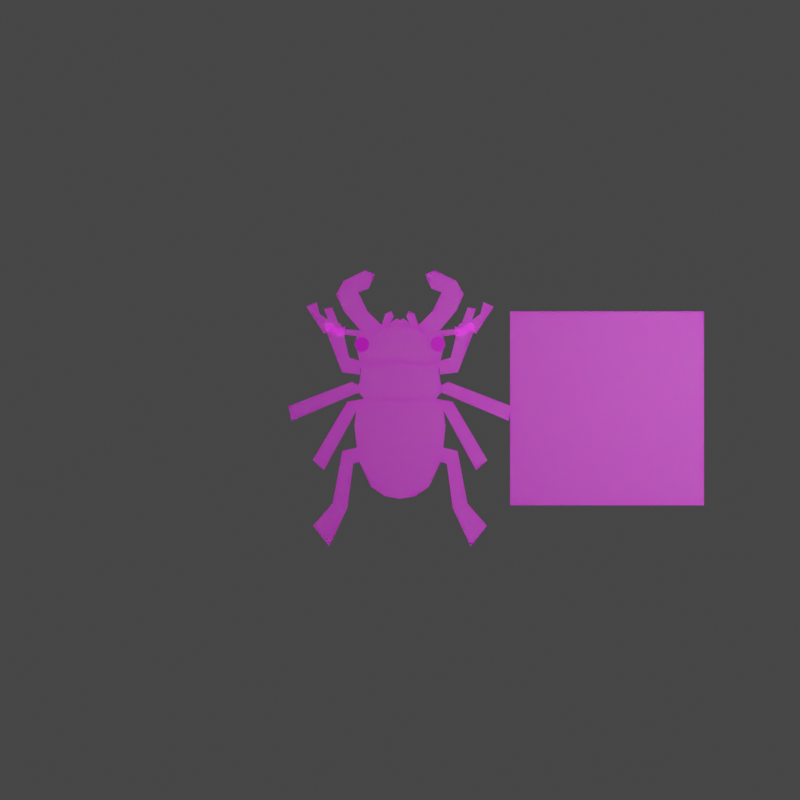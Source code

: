 # Source: species_generator2.3.blend  (saved by Blender 3.0.42; exported with 4.5.12 LTS)
import bpy
from mathutils import Matrix  # noqa: F401  (used for matrix-valued properties, if any)

bpy.ops.wm.read_factory_settings(use_empty=True)
scene = bpy.context.scene
scene.name = 'Scene'

# ---- collections
col_scenecollection = bpy.data.collections.new('SceneCollection'); scene.collection.children.link(col_scenecollection)
col_bodyparts = bpy.data.collections.new('bodyparts'); scene.collection.children.link(col_bodyparts)

# ---- images (referenced by path relative to the original .blend; pixels are not part of the script)
import os
ASSET_DIR = os.environ.get("B2B_ASSET_DIR", "")  # directory of the original .blend (textures are referenced by path, not embedded)
HERE = os.path.dirname(os.path.abspath(__file__))  # packed textures are extracted next to this script under _unpacked/

def load_image(name, relpath, width, height, colorspace="sRGB"):
    """Load a texture the original file referenced (path relative to the .blend, or extracted next to this script)."""
    p = next((c for c in (os.path.join(HERE, relpath), os.path.join(ASSET_DIR, relpath)) if relpath and os.path.exists(c)), "")
    if p:
        img = bpy.data.images.load(p, check_existing=True)
        img.name = name
    else:  # same state as the original file: an image datablock whose file is absent (Cycles renders it pink)
        img = bpy.data.images.new(name, width, height)
        img.source = "FILE"
        img.filepath = "//" + (relpath or name)
    img.colorspace_settings.name = colorspace
    return img
img_pngegg_2__png = load_image('pngegg(2).png', 'pngegg(2).png', 1024, 1024, 'sRGB')
img_pngegg_2__png_003 = load_image('pngegg(2).png.003', 'pngegg(2).png', 1024, 1024, 'sRGB')
img_eyes_png = load_image('eyes.png', 'eyes.png', 1024, 1024, 'sRGB')
img_eyes_png_001 = load_image('eyes.png.001', 'eyes.png', 1024, 1024, 'sRGB')

# ---- materials (node trees are filled in below, after node groups)
mat_bug2 = bpy.data.materials.new('bug2')
mat_bug2.surface_render_method = 'BLENDED'
mat_bug2.blend_method = 'BLEND'
mat_bug2.alpha_threshold = 1.0
mat_bug2.use_transparency_overlap = False
mat_bug2.show_transparent_back = False
mat_bug2_003 = bpy.data.materials.new('bug2.003')
mat_bug2_003.surface_render_method = 'BLENDED'
mat_bug2_003.blend_method = 'BLEND'
mat_bug2_003.alpha_threshold = 1.0
mat_bug2_003.use_transparency_overlap = False
mat_bug2_003.show_transparent_back = False
mat_eye = bpy.data.materials.new('eye')
mat_eye.use_transparent_shadow = False
mat_eye_001 = bpy.data.materials.new('eye.001')
mat_eye_001.use_transparent_shadow = False

# ---- material node trees
mat_bug2.use_nodes = True; mat_bug2.node_tree.nodes.clear()
_N = mat_bug2.node_tree.nodes; _L = mat_bug2.node_tree.links
n0 = _N.new('ShaderNodeObjectInfo'); n0.name = 'Object Info'; n0.location = (-319, 290)
n1 = _N.new('ShaderNodeOutputMaterial'); n1.name = 'Material Output'; n1.location = (414, 291)
n1.target = 'CYCLES'
n2 = _N.new('ShaderNodeTexImage'); n2.name = 'Image Texture'; n2.location = (-662, 130)
n2.image = img_pngegg_2__png
n3 = _N.new('ShaderNodeBsdfPrincipled'); n3.name = 'Principled BSDF'; n3.location = (10, 300)
n3.distribution = 'GGX'
n3.subsurface_method = 'RANDOM_WALK_SKIN'
n3.inputs[2].default_value = 0.0
n3.inputs[3].default_value = 0.0
n3.inputs[8].default_value = 1.0
n3.inputs[10].default_value = 0.1227
n3.inputs[11].default_value = 1.01
n3.inputs[13].default_value = 0.0
n3.inputs[20].default_value = 0.0
n3.inputs[27].default_value = (0.0, 0.0, 0.0, 1.0)
n4 = _N.new('ShaderNodeMix'); n4.name = 'Mix'; n4.location = (-160, 180)
n4.data_type = 'RGBA'
n4.inputs[0].default_value = 0.1227
n5 = _N.new('ShaderNodeOutputMaterial'); n5.name = 'Material Output.001'; n5.location = (0, 0)
n5.target = 'EEVEE'
n6 = _N.new('ShaderNodeMixShader'); n6.name = 'Mix Shader'; n6.location = (0, 0)
n6.label = 'Disable Shadow'
n6.hide = True
n7 = _N.new('ShaderNodeLightPath'); n7.name = 'Light Path'; n7.location = (0, 0)
n7.hide = True
n8 = _N.new('ShaderNodeBsdfTransparent'); n8.name = 'Transparent BSDF'; n8.location = (0, 0)
n8.hide = True
_L.new(n3.outputs[0], n1.inputs[0])
_L.new(n2.outputs[1], n3.inputs[4])
_L.new(n2.outputs[0], n4.inputs[6])
_L.new(n0.outputs[1], n4.inputs[7])
_L.new(n4.outputs[2], n3.inputs[0])
_L.new(n3.outputs[0], n6.inputs[1])
_L.new(n6.outputs[0], n5.inputs[0])
_L.new(n7.outputs[1], n6.inputs[0])
_L.new(n8.outputs[0], n6.inputs[2])
n1.is_active_output = True
mat_bug2_003.use_nodes = True; mat_bug2_003.node_tree.nodes.clear()
_N = mat_bug2_003.node_tree.nodes; _L = mat_bug2_003.node_tree.links
n0 = _N.new('ShaderNodeObjectInfo'); n0.name = 'Object Info'; n0.location = (-319, 290)
n1 = _N.new('ShaderNodeOutputMaterial'); n1.name = 'Material Output'; n1.location = (414, 291)
n1.target = 'CYCLES'
n2 = _N.new('ShaderNodeTexImage'); n2.name = 'Image Texture'; n2.location = (-662, 130)
n2.image = img_pngegg_2__png_003
n3 = _N.new('ShaderNodeBsdfPrincipled'); n3.name = 'Principled BSDF'; n3.location = (10, 300)
n3.distribution = 'GGX'
n3.subsurface_method = 'RANDOM_WALK_SKIN'
n3.inputs[2].default_value = 0.0
n3.inputs[3].default_value = 0.0
n3.inputs[8].default_value = 1.0
n3.inputs[10].default_value = 0.1227
n3.inputs[11].default_value = 1.01
n3.inputs[13].default_value = 0.0
n3.inputs[20].default_value = 0.0
n3.inputs[27].default_value = (0.0, 0.0, 0.0, 1.0)
n4 = _N.new('ShaderNodeMix'); n4.name = 'Mix'; n4.location = (-160, 180)
n4.data_type = 'RGBA'
n4.inputs[0].default_value = 0.1227
n5 = _N.new('ShaderNodeOutputMaterial'); n5.name = 'Material Output.001'; n5.location = (0, 0)
n5.target = 'EEVEE'
n6 = _N.new('ShaderNodeMixShader'); n6.name = 'Mix Shader'; n6.location = (0, 0)
n6.label = 'Disable Shadow'
n6.hide = True
n7 = _N.new('ShaderNodeLightPath'); n7.name = 'Light Path'; n7.location = (0, 0)
n7.hide = True
n8 = _N.new('ShaderNodeBsdfTransparent'); n8.name = 'Transparent BSDF'; n8.location = (0, 0)
n8.hide = True
_L.new(n3.outputs[0], n1.inputs[0])
_L.new(n2.outputs[1], n3.inputs[4])
_L.new(n2.outputs[0], n4.inputs[6])
_L.new(n0.outputs[1], n4.inputs[7])
_L.new(n4.outputs[2], n3.inputs[0])
_L.new(n3.outputs[0], n6.inputs[1])
_L.new(n6.outputs[0], n5.inputs[0])
_L.new(n7.outputs[1], n6.inputs[0])
_L.new(n8.outputs[0], n6.inputs[2])
n1.is_active_output = True
mat_eye.use_nodes = True; mat_eye.node_tree.nodes.clear()
_N = mat_eye.node_tree.nodes; _L = mat_eye.node_tree.links
n0 = _N.new('ShaderNodeBsdfPrincipled'); n0.name = 'Principled BSDF'; n0.location = (10, 300)
n0.distribution = 'GGX'
n0.subsurface_method = 'RANDOM_WALK_SKIN'
n0.inputs[3].default_value = 1.45
n0.inputs[27].default_value = (0.0, 0.0, 0.0, 1.0)
n0.inputs[28].default_value = 1.0
n1 = _N.new('ShaderNodeOutputMaterial'); n1.name = 'Material Output'; n1.location = (300, 300)
n2 = _N.new('ShaderNodeTexImage'); n2.name = 'Image Texture'; n2.location = (-280, 280)
n2.image = img_eyes_png
_L.new(n0.outputs[0], n1.inputs[0])
_L.new(n2.outputs[0], n0.inputs[0])
n1.is_active_output = True
mat_eye_001.use_nodes = True; mat_eye_001.node_tree.nodes.clear()
_N = mat_eye_001.node_tree.nodes; _L = mat_eye_001.node_tree.links
n0 = _N.new('ShaderNodeBsdfPrincipled'); n0.name = 'Principled BSDF'; n0.location = (10, 300)
n0.distribution = 'GGX'
n0.subsurface_method = 'RANDOM_WALK_SKIN'
n0.inputs[3].default_value = 1.45
n0.inputs[27].default_value = (0.0, 0.0, 0.0, 1.0)
n0.inputs[28].default_value = 1.0
n1 = _N.new('ShaderNodeOutputMaterial'); n1.name = 'Material Output'; n1.location = (300, 300)
n2 = _N.new('ShaderNodeTexImage'); n2.name = 'Image Texture'; n2.location = (-280, 280)
n2.image = img_eyes_png_001
_L.new(n0.outputs[0], n1.inputs[0])
_L.new(n2.outputs[0], n0.inputs[0])
n1.is_active_output = True

# ---- world
world_world = bpy.data.worlds.new('World'); scene.world = world_world
world_world.use_nodes = True; world_world.node_tree.nodes.clear()
_N = world_world.node_tree.nodes; _L = world_world.node_tree.links
n0 = _N.new('ShaderNodeOutputWorld'); n0.name = 'World Output'; n0.location = (300, 300)
n1 = _N.new('ShaderNodeBackground'); n1.name = 'Background'; n1.location = (10, 300)
n1.inputs[0].default_value = (0.05088, 0.05088, 0.05088, 1.0)
_L.new(n1.outputs[0], n0.inputs[0])
n0.is_active_output = True
world_world.color = (0.05088, 0.05088, 0.05088)
world_world.use_sun_shadow = False
world_world.sun_shadow_jitter_overblur = 0.0

# ---- cameras
cam_camera = bpy.data.cameras.new('Camera')
cam_camera.clip_end = 100.0
cam_camera.ortho_scale = 7.314

# ---- lights
light_light = bpy.data.lights.new('Light', 'POINT')
light_light.transmission_factor = 0.0
light_light.energy = 1000.0
light_light.shadow_soft_size = 0.1
light_light.shadow_maximum_resolution = 0.006
light_light.use_absolute_resolution = True

# ---- meshes
me_plane = bpy.data.meshes.new('Plane')
me_plane.from_pydata([(-1.0, -1.0, 0.0), (1.0, -1.0, 0.0), (-1.0, 1.0, 0.0), (1.0, 1.0, 0.0)], [], [(0, 1, 3, 2)])
_uv = me_plane.uv_layers.new(name='UVMap')
_uv.uv.foreach_set('vector', [0.0, 0.0, 1.0, 0.0, 1.0, 1.0, 0.0, 1.0])
me_plane.materials.append(mat_bug2)
me_plane.use_remesh_fix_poles = True
me_plane.use_remesh_preserve_attributes = False
me_plane.update()
me_malebeetle_004 = bpy.data.meshes.new('maleBeetle.004')
me_malebeetle_004.from_pydata([(0.3707, -0.002919, 0.0), (0.3115, 0.03588, 0.0), (0.2277, -0.03559, 0.0), (0.1501, -0.01313, 0.0), (-0.02593, 0.02834, 0.0), (0.02593, -0.02834, 0.0), (0.556, 0.2788, 0.0), (0.2857, 0.2703, 0.0), (0.3273, 0.1366, 0.0), (0.4483, 0.3245, 0.0), (0.4176, 0.2037, 0.0), (0.3717, 0.2564, 0.0), (0.2253, 0.1101, 0.0), (0.1981, 0.09815, 0.0), (0.1777, 0.0454, 0.0)], [], [(0, 8, 7, 12, 13, 14, 4, 5, 3, 2, 1), (6, 9, 10, 8, 0), (8, 11, 7)])
_uv = me_malebeetle_004.uv_layers.new(name='UVMap')
_uv.uv.foreach_set('vector', [0.3151, 0.2125, 0.3466, 0.1731, 0.3768, 0.1352, 0.3798, 0.1878, 0.3882, 0.1932, 0.3894, 0.2106, 0.4599, 0.2292, 0.4349, 0.2429, 0.3924, 0.2301, 0.3622, 0.2318, 0.3406, 0.2047, 0.2816, 0.1149, 0.3252, 0.1081, 0.3222, 0.1468, 0.3466, 0.1731, 0.3151, 0.2125, 0.3466, 0.1731, 0.3446, 0.1338, 0.3768, 0.1352])
me_malebeetle_004.materials.append(mat_bug2)
me_malebeetle_004.use_remesh_fix_poles = True
me_malebeetle_004.use_remesh_preserve_attributes = False
me_malebeetle_004.update()
me_malebeetle_008 = bpy.data.meshes.new('maleBeetle.008')
me_malebeetle_008.from_pydata([(0.3714, 0.01383, 0.0984), (0.4491, -0.1026, 0.0984), (0.4455, -0.4943, 0.0984), (0.4161, -0.6414, 0.0984), (0.0, -1.018, 0.0984), (0.2961, -0.8947, 0.0984), (0.1538, -0.9915, 0.0984), (0.4692, -0.2646, 0.0984), (0.0, 0.0, 0.0984), (-0.3714, 0.01383, 0.0984), (-0.4491, -0.1026, 0.0984), (-0.4455, -0.4943, 0.0984), (-0.4161, -0.6414, 0.0984), (-0.2961, -0.8947, 0.0984), (-0.1538, -0.9915, 0.0984), (-0.4692, -0.2646, 0.0984)], [], [(7, 1, 0, 8, 4, 6, 5, 3, 2), (15, 11, 12, 13, 14, 4, 8, 9, 10)])
_uv = me_malebeetle_008.uv_layers.new(name='UVMap')
_uv.uv.foreach_set('vector', [0.3191, 0.5229, 0.3449, 0.4751, 0.386, 0.4449, 0.5166, 0.4736, 0.3993, 0.7823, 0.3476, 0.7642, 0.3081, 0.7255, 0.2946, 0.6407, 0.301, 0.5942, 0.3191, 0.5229, 0.301, 0.5942, 0.2946, 0.6407, 0.3081, 0.7255, 0.3476, 0.7642, 0.3993, 0.7823, 0.5166, 0.4736, 0.386, 0.4449, 0.3449, 0.4751])
me_malebeetle_008.materials.append(mat_bug2)
me_malebeetle_008.use_remesh_fix_poles = True
me_malebeetle_008.use_remesh_preserve_attributes = False
me_malebeetle_008.update()
me_malebeetle_007 = bpy.data.meshes.new('maleBeetle.007')
me_malebeetle_007.from_pydata([(0.3034, -0.9519, 0.0), (0.0147, 0.07352, 0.0), (-0.0147, -0.07352, 0.0), (0.05587, -0.0941, 0.0), (0.1171, -0.5539, 0.0), (0.4728, -0.7403, 0.0), (0.2695, -0.5074, 0.0), (0.1679, 0.03892, 0.0)], [], [(2, 3, 4, 0, 5, 6, 7, 1)])
_uv = me_malebeetle_007.uv_layers.new(name='UVMap')
_uv.uv.foreach_set('vector', [0.2946, 0.6407, 0.2671, 0.6423, 0.1923, 0.7778, 0.08012, 0.8862, 0.0442, 0.8109, 0.1434, 0.7536, 0.2425, 0.5946, 0.301, 0.5942])
me_malebeetle_007.materials.append(mat_bug2)
me_malebeetle_007.use_remesh_fix_poles = True
me_malebeetle_007.use_remesh_preserve_attributes = False
me_malebeetle_007.update()
me_malebeetle_002 = bpy.data.meshes.new('maleBeetle.002')
me_malebeetle_002.from_pydata([(-0.04213, -0.03526, -7.451e-09), (-0.05468, 0.01285, -7.451e-09), (-0.02645, 0.05259, -7.451e-09), (0.03003, 0.05573, -7.451e-09), (0.05409, 0.009712, -7.451e-09), (0.0384, -0.04258, -7.451e-09), (0.0007471, -0.05304, -7.451e-09)], [], [(1, 0, 6, 5, 4, 3, 2)])
_uv = me_malebeetle_002.uv_layers.new(name='UVMap')
_uv.uv.foreach_set('vector', [0.4644, 0.2738, 0.4543, 0.2876, 0.437, 0.2901, 0.4248, 0.2845, 0.4253, 0.2676, 0.4391, 0.2552, 0.4589, 0.2599])
me_malebeetle_002.materials.append(mat_bug2)
me_malebeetle_002.use_remesh_fix_poles = True
me_malebeetle_002.use_remesh_preserve_attributes = False
me_malebeetle_002.update()
me_malebeetle_003 = bpy.data.meshes.new('maleBeetle.003')
me_malebeetle_003.from_pydata([(0.06159, 0.02444, 0.0), (0.02088, 0.1456, 0.0), (-0.008359, 0.158, 0.0), (-0.03976, 0.1714, 0.0), (-0.06529, 0.1152, 0.0), (-0.02104, 0.03522, 0.0), (0.03556, 0.0003818, 0.0), (-0.03556, -0.0003818, 0.0)], [], [(6, 0, 1, 2), (5, 7, 6, 2, 3, 4)])
_uv = me_malebeetle_003.uv_layers.new(name='UVMap')
_uv.uv.foreach_set('vector', [0.5444, 0.2344, 0.5379, 0.2253, 0.5663, 0.1913, 0.5782, 0.1894, 0.5685, 0.2275, 0.5696, 0.2393, 0.5444, 0.2344, 0.5782, 0.1894, 0.5909, 0.1874, 0.5935, 0.2062])
me_malebeetle_003.materials.append(mat_bug2)
me_malebeetle_003.use_remesh_fix_poles = True
me_malebeetle_003.use_remesh_preserve_attributes = False
me_malebeetle_003.update()
me_malebeetle_005 = bpy.data.meshes.new('maleBeetle.005')
me_malebeetle_005.from_pydata([(-0.00919, 0.06841, 0.0), (0.00919, -0.06841, 0.0), (0.193, -0.04595, 0.0), (0.3809, 0.4421, 0.0), (0.3216, 0.4809, 0.0), (0.2379, 0.4095, 0.0), (0.1603, 0.4319, 0.0), (0.1705, 0.3196, 0.0), (0.1195, 0.1072, 0.0)], [], [(1, 2, 3, 4, 5, 6, 7, 8, 0)])
_uv = me_malebeetle_005.uv_layers.new(name='UVMap')
_uv.uv.foreach_set('vector', [0.3886, 0.3919, 0.3257, 0.373, 0.3151, 0.2125, 0.3406, 0.2047, 0.3622, 0.2318, 0.3924, 0.2301, 0.3758, 0.2635, 0.3695, 0.3313, 0.4109, 0.3516])
me_malebeetle_005.materials.append(mat_bug2)
me_malebeetle_005.use_remesh_fix_poles = True
me_malebeetle_005.use_remesh_preserve_attributes = False
me_malebeetle_005.update()
me_malebeetle_009 = bpy.data.meshes.new('maleBeetle.009')
me_malebeetle_009.from_pydata([(0.3313, 0.2839, 0.0), (0.2235, 0.2863, 0.0), (0.1916, 0.3599, 0.0), (0.3489, 0.1206, 0.0), (0.3363, 0.1687, 0.0), (0.3645, 0.2085, 0.0), (0.421, 0.2116, 0.0), (0.4451, 0.1656, 0.0), (0.4294, 0.1133, 0.0), (0.3917, 0.1028, 0.0), (0.3926, 0.3037, 0.0), (0.4444, 0.247, 0.0), (0.4596, 0.1742, 0.0), (0.0, 0.4081, 0.0), (0.109, 0.3706, 0.0), (0.03583, 0.4234, 0.0), (0.275, -0.05697, 0.0), (0.4184, -0.01334, 0.0), (0.0, 0.0, 0.0), (0.2249, -0.0654, 0.0), (0.3575, -0.007071, 0.0), (0.1656, 0.3358, 0.0), (0.0945, 0.335, 0.0), (-0.3313, 0.2839, 0.0), (-0.2235, 0.2863, 0.0), (-0.1916, 0.3599, 0.0), (-0.3489, 0.1206, 0.0), (-0.3363, 0.1687, 0.0), (-0.3645, 0.2085, 0.0), (-0.421, 0.2116, 0.0), (-0.4451, 0.1656, 0.0), (-0.4294, 0.1133, 0.0), (-0.3917, 0.1028, 0.0), (-0.3926, 0.3037, 0.0), (-0.4444, 0.247, 0.0), (-0.4596, 0.1742, 0.0), (-0.109, 0.3706, 0.0), (-0.03583, 0.4234, 0.0), (-0.275, -0.05697, 0.0), (-0.4184, -0.01334, 0.0), (-0.2249, -0.0654, 0.0), (-0.3575, -0.007071, 0.0), (-0.1656, 0.3358, 0.0), (-0.0945, 0.335, 0.0)], [], [(18, 19, 16, 21, 22, 14, 15, 13), (16, 20, 17, 12, 7, 8, 9, 3, 4), (5, 6, 7, 12, 11, 10, 0, 1, 2, 21, 16, 4), (18, 13, 37, 36, 43, 42, 38, 40), (38, 27, 26, 32, 31, 30, 35, 39, 41), (28, 27, 38, 42, 25, 24, 23, 33, 34, 35, 30, 29)])
_uv = me_malebeetle_009.uv_layers.new(name='UVMap')
_uv.uv.foreach_set('vector', [0.5646, 0.3471, 0.477, 0.3522, 0.4602, 0.3463, 0.5444, 0.2344, 0.5696, 0.2393, 0.5685, 0.2275, 0.6007, 0.2163, 0.6117, 0.2233, 0.4602, 0.3463, 0.4366, 0.3257, 0.4141, 0.3236, 0.4211, 0.264, 0.4253, 0.2676, 0.4248, 0.2845, 0.437, 0.2901, 0.4543, 0.2876, 0.4644, 0.2738, 0.4589, 0.2599, 0.4391, 0.2552, 0.4253, 0.2676, 0.4211, 0.264, 0.4349, 0.2429, 0.4599, 0.2292, 0.4794, 0.2392, 0.5181, 0.2455, 0.5379, 0.2253, 0.5444, 0.2344, 0.4602, 0.3463, 0.4644, 0.2738, 0.5646, 0.3471, 0.6117, 0.2233, 0.6007, 0.2163, 0.5685, 0.2275, 0.5696, 0.2393, 0.5444, 0.2344, 0.4602, 0.3463, 0.477, 0.3522, 0.4602, 0.3463, 0.4644, 0.2738, 0.4543, 0.2876, 0.437, 0.2901, 0.4248, 0.2845, 0.4253, 0.2676, 0.4211, 0.264, 0.4141, 0.3236, 0.4366, 0.3257, 0.4589, 0.2599, 0.4644, 0.2738, 0.4602, 0.3463, 0.5444, 0.2344, 0.5379, 0.2253, 0.5181, 0.2455, 0.4794, 0.2392, 0.4599, 0.2292, 0.4349, 0.2429, 0.4211, 0.264, 0.4253, 0.2676, 0.4391, 0.2552])
me_malebeetle_009.materials.append(mat_bug2)
me_malebeetle_009.use_remesh_fix_poles = True
me_malebeetle_009.use_remesh_preserve_attributes = False
me_malebeetle_009.update()
me_malebeetle = bpy.data.meshes.new('maleBeetle')
me_malebeetle.from_pydata([], [], [])
_uv = me_malebeetle.uv_layers.new(name='UVMap')
_uv.uv.foreach_set('vector', [])
me_malebeetle.use_remesh_fix_poles = True
me_malebeetle.use_remesh_preserve_attributes = False
me_malebeetle.update()
me_malebeetle_001 = bpy.data.meshes.new('maleBeetle.001')
me_malebeetle_001.from_pydata([(0.1372, 0.644, 0.0), (0.1912, 0.02451, 0.0), (0.1078, -0.002451, 0.0), (0.0, 0.0, 0.0), (-0.03186, 0.07352, 0.0), (0.1176, 0.223, 0.0), (0.2108, 0.4166, 0.0), (0.1029, 0.4558, 0.0), (0.03921, 0.6029, 0.0), (0.3627, 0.5342, 0.0), (0.4387, 0.3946, 0.0), (0.3602, 0.223, 0.0), (0.1691, 0.01737, 0.0)], [], [(0, 8, 7, 6, 5, 4, 3, 2, 12, 1, 11, 10, 9)])
_uv = me_malebeetle_001.uv_layers.new(name='UVMap')
_uv.uv.foreach_set('vector', [0.5434, 0.04118, 0.5736, 0.0601, 0.5339, 0.1005, 0.491, 0.1053, 0.5019, 0.1702, 0.5379, 0.2253, 0.5181, 0.2455, 0.4794, 0.2392, 0.4599, 0.2292, 0.4528, 0.2255, 0.4155, 0.1542, 0.4074, 0.09699, 0.4505, 0.05962])
me_malebeetle_001.materials.append(mat_bug2)
me_malebeetle_001.use_remesh_fix_poles = True
me_malebeetle_001.use_remesh_preserve_attributes = False
me_malebeetle_001.update()
me_malebeetle_006 = bpy.data.meshes.new('maleBeetle.006')
me_malebeetle_006.from_pydata([(0.0, 0.0, 0.0), (0.1764, -0.03176, 0.0), (0.5364, -0.6387, 0.0), (0.4199, -0.7411, 0.0), (0.07763, -0.1165, 0.0)], [], [(1, 0, 4, 3, 2)])
_uv = me_malebeetle_006.uv_layers.new(name='UVMap')
_uv.uv.foreach_set('vector', [0.3195, 0.4429, 0.386, 0.4449, 0.3449, 0.4751, 0.1511, 0.6421, 0.1214, 0.6034])
me_malebeetle_006.materials.append(mat_bug2)
me_malebeetle_006.use_remesh_fix_poles = True
me_malebeetle_006.use_remesh_preserve_attributes = False
me_malebeetle_006.update()
me_malebeetle_010 = bpy.data.meshes.new('maleBeetle.010')
me_malebeetle_010.from_pydata([(-0.06159, 0.02444, 0.0), (-0.02088, 0.1456, 0.0), (0.008359, 0.158, 0.0), (0.03976, 0.1714, 0.0), (0.06529, 0.1152, 0.0), (0.02104, 0.03522, 0.0), (-0.03556, 0.0003818, 0.0), (0.03556, -0.0003818, 0.0)], [], [(6, 2, 1, 0), (5, 4, 3, 2, 6, 7)])
_uv = me_malebeetle_010.uv_layers.new(name='UVMap')
_uv.uv.foreach_set('vector', [0.5444, 0.2344, 0.5782, 0.1894, 0.5663, 0.1913, 0.5379, 0.2253, 0.5685, 0.2275, 0.5935, 0.2062, 0.5909, 0.1874, 0.5782, 0.1894, 0.5444, 0.2344, 0.5696, 0.2393])
me_malebeetle_010.materials.append(mat_bug2)
me_malebeetle_010.use_remesh_fix_poles = True
me_malebeetle_010.use_remesh_preserve_attributes = False
me_malebeetle_010.update()
me_malebeetle_011 = bpy.data.meshes.new('maleBeetle.011')
me_malebeetle_011.from_pydata([(0.04213, -0.03526, -7.451e-09), (0.05468, 0.01285, -7.451e-09), (0.02645, 0.05259, -7.451e-09), (-0.03003, 0.05573, -7.451e-09), (-0.05409, 0.009712, -7.451e-09), (-0.0384, -0.04258, -7.451e-09), (-0.000747, -0.05304, -7.451e-09)], [], [(1, 2, 3, 4, 5, 6, 0)])
_uv = me_malebeetle_011.uv_layers.new(name='UVMap')
_uv.uv.foreach_set('vector', [0.4644, 0.2738, 0.4589, 0.2599, 0.4391, 0.2552, 0.4253, 0.2676, 0.4248, 0.2845, 0.437, 0.2901, 0.4543, 0.2876])
me_malebeetle_011.materials.append(mat_bug2)
me_malebeetle_011.use_remesh_fix_poles = True
me_malebeetle_011.use_remesh_preserve_attributes = False
me_malebeetle_011.update()
me_malebeetle_012 = bpy.data.meshes.new('maleBeetle.012')
me_malebeetle_012.from_pydata([(0.00919, 0.06841, 0.0), (-0.00919, -0.06841, 0.0), (-0.193, -0.04595, 0.0), (-0.3809, 0.4421, 0.0), (-0.3216, 0.4809, 0.0), (-0.2379, 0.4095, 0.0), (-0.1603, 0.4319, 0.0), (-0.1705, 0.3196, 0.0), (-0.1195, 0.1072, 0.0)], [], [(1, 0, 8, 7, 6, 5, 4, 3, 2)])
_uv = me_malebeetle_012.uv_layers.new(name='UVMap')
_uv.uv.foreach_set('vector', [0.3886, 0.3919, 0.4109, 0.3516, 0.3695, 0.3313, 0.3758, 0.2635, 0.3924, 0.2301, 0.3622, 0.2318, 0.3406, 0.2047, 0.3151, 0.2125, 0.3257, 0.373])
me_malebeetle_012.materials.append(mat_bug2)
me_malebeetle_012.use_remesh_fix_poles = True
me_malebeetle_012.use_remesh_preserve_attributes = False
me_malebeetle_012.update()
me_malebeetle_013 = bpy.data.meshes.new('maleBeetle.013')
me_malebeetle_013.from_pydata([(-0.1372, 0.644, 0.0), (-0.1912, 0.02451, 0.0), (-0.1078, -0.002451, 0.0), (0.0, 0.0, 0.0), (0.03186, 0.07352, 0.0), (-0.1176, 0.223, 0.0), (-0.2108, 0.4166, 0.0), (-0.1029, 0.4558, 0.0), (-0.03921, 0.6029, 0.0), (-0.3627, 0.5342, 0.0), (-0.4387, 0.3946, 0.0), (-0.3602, 0.223, 0.0), (-0.1691, 0.01737, 0.0)], [], [(0, 9, 10, 11, 1, 12, 2, 3, 4, 5, 6, 7, 8)])
_uv = me_malebeetle_013.uv_layers.new(name='UVMap')
_uv.uv.foreach_set('vector', [0.5434, 0.04118, 0.4505, 0.05962, 0.4074, 0.09699, 0.4155, 0.1542, 0.4528, 0.2255, 0.4599, 0.2292, 0.4794, 0.2392, 0.5181, 0.2455, 0.5379, 0.2253, 0.5019, 0.1702, 0.491, 0.1053, 0.5339, 0.1005, 0.5736, 0.0601])
me_malebeetle_013.materials.append(mat_bug2)
me_malebeetle_013.use_remesh_fix_poles = True
me_malebeetle_013.use_remesh_preserve_attributes = False
me_malebeetle_013.update()
me_malebeetle_014 = bpy.data.meshes.new('maleBeetle.014')
me_malebeetle_014.from_pydata([(-0.3707, -0.002919, 0.0), (-0.3115, 0.03588, 0.0), (-0.2277, -0.03559, 0.0), (-0.1501, -0.01313, 0.0), (0.02593, 0.02834, 0.0), (-0.02593, -0.02834, 0.0), (-0.556, 0.2788, 0.0), (-0.2857, 0.2703, 0.0), (-0.3273, 0.1366, 0.0), (-0.4483, 0.3245, 0.0), (-0.4176, 0.2037, 0.0), (-0.3717, 0.2564, 0.0), (-0.2253, 0.1101, 0.0), (-0.1981, 0.09815, 0.0), (-0.1777, 0.0454, 0.0)], [], [(0, 1, 2, 3, 5, 4, 14, 13, 12, 7, 8), (6, 0, 8, 10, 9), (8, 7, 11)])
_uv = me_malebeetle_014.uv_layers.new(name='UVMap')
_uv.uv.foreach_set('vector', [0.3151, 0.2125, 0.3406, 0.2047, 0.3622, 0.2318, 0.3924, 0.2301, 0.4349, 0.2429, 0.4599, 0.2292, 0.3894, 0.2106, 0.3882, 0.1932, 0.3798, 0.1878, 0.3768, 0.1352, 0.3466, 0.1731, 0.2816, 0.1149, 0.3151, 0.2125, 0.3466, 0.1731, 0.3222, 0.1468, 0.3252, 0.1081, 0.3466, 0.1731, 0.3768, 0.1352, 0.3446, 0.1338])
me_malebeetle_014.materials.append(mat_bug2)
me_malebeetle_014.use_remesh_fix_poles = True
me_malebeetle_014.use_remesh_preserve_attributes = False
me_malebeetle_014.update()
me_malebeetle_015 = bpy.data.meshes.new('maleBeetle.015')
me_malebeetle_015.from_pydata([(0.0, 0.0, 0.0), (-0.1764, -0.03176, 0.0), (-0.5364, -0.6387, 0.0), (-0.4199, -0.7411, 0.0), (-0.07763, -0.1165, 0.0)], [], [(1, 2, 3, 4, 0)])
_uv = me_malebeetle_015.uv_layers.new(name='UVMap')
_uv.uv.foreach_set('vector', [0.3195, 0.4429, 0.1214, 0.6034, 0.1511, 0.6421, 0.3449, 0.4751, 0.386, 0.4449])
me_malebeetle_015.materials.append(mat_bug2)
me_malebeetle_015.use_remesh_fix_poles = True
me_malebeetle_015.use_remesh_preserve_attributes = False
me_malebeetle_015.update()
me_malebeetle_016 = bpy.data.meshes.new('maleBeetle.016')
me_malebeetle_016.from_pydata([(-0.3034, -0.9519, 0.0), (-0.0147, 0.07352, 0.0), (0.0147, -0.07352, 0.0), (-0.05587, -0.0941, 0.0), (-0.1171, -0.5539, 0.0), (-0.4728, -0.7403, 0.0), (-0.2695, -0.5074, 0.0), (-0.1679, 0.03892, 0.0)], [], [(2, 1, 7, 6, 5, 0, 4, 3)])
_uv = me_malebeetle_016.uv_layers.new(name='UVMap')
_uv.uv.foreach_set('vector', [0.2946, 0.6407, 0.301, 0.5942, 0.2425, 0.5946, 0.1434, 0.7536, 0.0442, 0.8109, 0.08012, 0.8862, 0.1923, 0.7778, 0.2671, 0.6423])
me_malebeetle_016.materials.append(mat_bug2)
me_malebeetle_016.use_remesh_fix_poles = True
me_malebeetle_016.use_remesh_preserve_attributes = False
me_malebeetle_016.update()
me_malebeetle_021 = bpy.data.meshes.new('maleBeetle.021')
me_malebeetle_021.from_pydata([(0.0, 0.0, 0.0), (0.1583, 0.08424, 0.0), (0.8166, -0.1698, 0.0), (0.7884, -0.3223, 0.0), (0.133, -0.04344, 0.0)], [], [(1, 0, 4, 3, 2)])
_uv = me_malebeetle_021.uv_layers.new(name='UVMap')
_uv.uv.foreach_set('vector', [0.3195, 0.4429, 0.386, 0.4449, 0.3449, 0.4751, 0.1511, 0.6421, 0.1214, 0.6034])
me_malebeetle_021.materials.append(mat_bug2_003)
me_malebeetle_021.use_remesh_fix_poles = True
me_malebeetle_021.use_remesh_preserve_attributes = False
me_malebeetle_021.update()
me_malebeetle_023 = bpy.data.meshes.new('maleBeetle.023')
me_malebeetle_023.from_pydata([(0.0, 0.0, 0.0), (-0.1583, 0.08424, 0.0), (-0.8166, -0.1698, 0.0), (-0.7884, -0.3223, 0.0), (-0.133, -0.04344, 0.0)], [], [(1, 2, 3, 4, 0)])
_uv = me_malebeetle_023.uv_layers.new(name='UVMap')
_uv.uv.foreach_set('vector', [0.3195, 0.4429, 0.1214, 0.6034, 0.1511, 0.6421, 0.3449, 0.4751, 0.386, 0.4449])
me_malebeetle_023.materials.append(mat_bug2_003)
me_malebeetle_023.use_remesh_fix_poles = True
me_malebeetle_023.use_remesh_preserve_attributes = False
me_malebeetle_023.update()
me_malebeetle_017 = bpy.data.meshes.new('maleBeetle.017')
me_malebeetle_017.from_pydata([(0.3714, 0.01383, 0.0), (0.3991, 0.3155, 0.0), (0.4175, 0.1787, 0.0), (0.4452, 0.106, 0.0), (0.0, 0.0, 0.0), (0.275, 0.3598, 0.0), (0.4184, 0.4035, 0.0), (0.0, 0.4168, 0.0), (0.2249, 0.3514, 0.0), (0.3575, 0.4097, 0.0), (-0.3714, 0.01383, 0.0), (-0.3991, 0.3155, 0.0), (-0.4175, 0.1787, 0.0), (-0.4452, 0.106, 0.0), (-0.275, 0.3598, 0.0), (-0.4184, 0.4035, 0.0), (-0.2249, 0.3514, 0.0), (-0.3575, 0.4097, 0.0)], [], [(1, 6, 9, 5, 0), (0, 3, 2, 1), (4, 0, 5, 8, 7), (11, 10, 14, 17, 15), (10, 11, 12, 13), (4, 7, 16, 14, 10)])
_uv = me_malebeetle_017.uv_layers.new(name='UVMap')
_uv.uv.foreach_set('vector', [0.4109, 0.3516, 0.4141, 0.3236, 0.4366, 0.3257, 0.4602, 0.3463, 0.386, 0.4449, 0.386, 0.4449, 0.3703, 0.4121, 0.3886, 0.3919, 0.4109, 0.3516, 0.5166, 0.4736, 0.386, 0.4449, 0.4602, 0.3463, 0.477, 0.3522, 0.5646, 0.3471, 0.4109, 0.3516, 0.386, 0.4449, 0.4602, 0.3463, 0.4366, 0.3257, 0.4141, 0.3236, 0.386, 0.4449, 0.4109, 0.3516, 0.3886, 0.3919, 0.3703, 0.4121, 0.5166, 0.4736, 0.5646, 0.3471, 0.477, 0.3522, 0.4602, 0.3463, 0.386, 0.4449])
me_malebeetle_017.materials.append(mat_bug2)
me_malebeetle_017.use_remesh_fix_poles = True
me_malebeetle_017.use_remesh_preserve_attributes = False
me_malebeetle_017.update()
me_circle = bpy.data.meshes.new('Circle')
me_circle.from_pydata([(4.336e-08, 0.07344, 0.002287), (-0.01433, 0.07203, 0.002287), (-0.0281, 0.06785, 0.002287), (-0.0408, 0.06106, 0.002287), (-0.05193, 0.05193, 0.002287), (-0.06106, 0.0408, 0.002287), (-0.06785, 0.0281, 0.002287), (-0.07203, 0.01433, 0.002287), (-0.07344, 5.202e-08, 0.002287), (-0.07203, -0.01433, 0.002287), (-0.06785, -0.0281, 0.002287), (-0.06106, -0.0408, 0.002287), (-0.05193, -0.05193, 0.002287), (-0.0408, -0.06106, 0.002287), (-0.0281, -0.06785, 0.002287), (-0.01433, -0.07203, 0.002287), (4.978e-08, -0.07344, 0.002287), (0.01433, -0.07203, 0.002287), (0.0281, -0.06785, 0.002287), (0.0408, -0.06106, 0.002287), (0.05193, -0.05193, 0.002287), (0.06106, -0.0408, 0.002287), (0.06785, -0.0281, 0.002287), (0.07203, -0.01433, 0.002287), (0.07344, 5.61e-08, 0.002287), (0.07203, 0.01433, 0.002287), (0.06785, 0.0281, 0.002287), (0.06106, 0.0408, 0.002287), (0.05193, 0.05193, 0.002287), (0.0408, 0.06106, 0.002287), (0.0281, 0.06785, 0.002287), (0.01433, 0.07203, 0.002287), (4.336e-08, 5.96e-08, 0.002287)], [], [(29, 28, 32), (16, 15, 32), (3, 2, 32), (30, 29, 32), (17, 16, 32), (4, 3, 32), (31, 30, 32), (18, 17, 32), (5, 4, 32), (0, 31, 32), (19, 18, 32), (6, 5, 32), (20, 19, 32), (7, 6, 32), (21, 20, 32), (8, 7, 32), (22, 21, 32), (9, 8, 32), (23, 22, 32), (10, 9, 32), (24, 23, 32), (11, 10, 32), (25, 24, 32), (12, 11, 32), (26, 25, 32), (13, 12, 32), (27, 26, 32), (14, 13, 32), (1, 0, 32), (28, 27, 32), (15, 14, 32), (2, 1, 32)])
_uv = me_circle.uv_layers.new(name='UVMap')
_uv.uv.foreach_set('vector', [0.2746, 0.6644, 0.2956, 0.6588, 0.3063, 0.8042, 0.3907, 0.8969, 0.3756, 0.9172, 0.3063, 0.8042, 0.1976, 0.7899, 0.2017, 0.7618, 0.3063, 0.8042, 0.2548, 0.6753, 0.2746, 0.6644, 0.3063, 0.8042, 0.4026, 0.8731, 0.3907, 0.8969, 0.3063, 0.8042, 0.1976, 0.8185, 0.1976, 0.7899, 0.3063, 0.8042, 0.237, 0.6912, 0.2548, 0.6753, 0.3063, 0.8042, 0.4108, 0.8466, 0.4026, 0.8731, 0.3063, 0.8042, 0.2017, 0.8466, 0.1976, 0.8185, 0.3063, 0.8042, 0.2218, 0.7115, 0.237, 0.6912, 0.3063, 0.8042, 0.415, 0.8185, 0.4108, 0.8466, 0.3063, 0.8042, 0.2099, 0.8731, 0.2017, 0.8466, 0.3063, 0.8042, 0.415, 0.7899, 0.415, 0.8185, 0.3063, 0.8042, 0.2218, 0.8969, 0.2099, 0.8731, 0.3063, 0.8042, 0.4108, 0.7618, 0.415, 0.7899, 0.3063, 0.8042, 0.237, 0.9172, 0.2218, 0.8969, 0.3063, 0.8042, 0.4026, 0.7353, 0.4108, 0.7618, 0.3063, 0.8042, 0.2548, 0.9331, 0.237, 0.9172, 0.3063, 0.8042, 0.3907, 0.7115, 0.4026, 0.7353, 0.3063, 0.8042, 0.2746, 0.944, 0.2548, 0.9331, 0.3063, 0.8042, 0.3756, 0.6912, 0.3907, 0.7115, 0.3063, 0.8042, 0.2956, 0.9496, 0.2746, 0.944, 0.3063, 0.8042, 0.3578, 0.6753, 0.3756, 0.6912, 0.3063, 0.8042, 0.317, 0.9496, 0.2956, 0.9496, 0.3063, 0.8042, 0.338, 0.6644, 0.3578, 0.6753, 0.3063, 0.8042, 0.338, 0.944, 0.317, 0.9496, 0.3063, 0.8042, 0.317, 0.6588, 0.338, 0.6644, 0.3063, 0.8042, 0.3578, 0.9331, 0.338, 0.944, 0.3063, 0.8042, 0.2099, 0.7353, 0.2218, 0.7115, 0.3063, 0.8042, 0.2956, 0.6588, 0.317, 0.6588, 0.3063, 0.8042, 0.3756, 0.9172, 0.3578, 0.9331, 0.3063, 0.8042, 0.2017, 0.7618, 0.2099, 0.7353, 0.3063, 0.8042])
me_circle.materials.append(mat_eye)
me_circle.use_remesh_fix_poles = True
me_circle.use_remesh_preserve_attributes = False
me_circle.update()
me_circle_001 = bpy.data.meshes.new('Circle.001')
me_circle_001.from_pydata([(4.336e-08, 0.07344, 0.002287), (-0.01433, 0.07203, 0.002287), (-0.0281, 0.06785, 0.002287), (-0.0408, 0.06106, 0.002287), (-0.05193, 0.05193, 0.002287), (-0.06106, 0.0408, 0.002287), (-0.06785, 0.0281, 0.002287), (-0.07203, 0.01433, 0.002287), (-0.07344, 5.202e-08, 0.002287), (-0.07203, -0.01433, 0.002287), (-0.06785, -0.0281, 0.002287), (-0.06106, -0.0408, 0.002287), (-0.05193, -0.05193, 0.002287), (-0.0408, -0.06106, 0.002287), (-0.0281, -0.06785, 0.002287), (-0.01433, -0.07203, 0.002287), (4.978e-08, -0.07344, 0.002287), (0.01433, -0.07203, 0.002287), (0.0281, -0.06785, 0.002287), (0.0408, -0.06106, 0.002287), (0.05193, -0.05193, 0.002287), (0.06106, -0.0408, 0.002287), (0.06785, -0.0281, 0.002287), (0.07203, -0.01433, 0.002287), (0.07344, 5.61e-08, 0.002287), (0.07203, 0.01433, 0.002287), (0.06785, 0.0281, 0.002287), (0.06106, 0.0408, 0.002287), (0.05193, 0.05193, 0.002287), (0.0408, 0.06106, 0.002287), (0.0281, 0.06785, 0.002287), (0.01433, 0.07203, 0.002287), (4.336e-08, 5.96e-08, 0.002287)], [], [(29, 28, 32), (16, 15, 32), (3, 2, 32), (30, 29, 32), (17, 16, 32), (4, 3, 32), (31, 30, 32), (18, 17, 32), (5, 4, 32), (0, 31, 32), (19, 18, 32), (6, 5, 32), (20, 19, 32), (7, 6, 32), (21, 20, 32), (8, 7, 32), (22, 21, 32), (9, 8, 32), (23, 22, 32), (10, 9, 32), (24, 23, 32), (11, 10, 32), (25, 24, 32), (12, 11, 32), (26, 25, 32), (13, 12, 32), (27, 26, 32), (14, 13, 32), (1, 0, 32), (28, 27, 32), (15, 14, 32), (2, 1, 32)])
_uv = me_circle_001.uv_layers.new(name='UVMap')
_uv.uv.foreach_set('vector', [0.2746, 0.6644, 0.2956, 0.6588, 0.3063, 0.8042, 0.3907, 0.8969, 0.3756, 0.9172, 0.3063, 0.8042, 0.1976, 0.7899, 0.2017, 0.7618, 0.3063, 0.8042, 0.2548, 0.6753, 0.2746, 0.6644, 0.3063, 0.8042, 0.4026, 0.8731, 0.3907, 0.8969, 0.3063, 0.8042, 0.1976, 0.8185, 0.1976, 0.7899, 0.3063, 0.8042, 0.237, 0.6912, 0.2548, 0.6753, 0.3063, 0.8042, 0.4108, 0.8466, 0.4026, 0.8731, 0.3063, 0.8042, 0.2017, 0.8466, 0.1976, 0.8185, 0.3063, 0.8042, 0.2218, 0.7115, 0.237, 0.6912, 0.3063, 0.8042, 0.415, 0.8185, 0.4108, 0.8466, 0.3063, 0.8042, 0.2099, 0.8731, 0.2017, 0.8466, 0.3063, 0.8042, 0.415, 0.7899, 0.415, 0.8185, 0.3063, 0.8042, 0.2218, 0.8969, 0.2099, 0.8731, 0.3063, 0.8042, 0.4108, 0.7618, 0.415, 0.7899, 0.3063, 0.8042, 0.237, 0.9172, 0.2218, 0.8969, 0.3063, 0.8042, 0.4026, 0.7353, 0.4108, 0.7618, 0.3063, 0.8042, 0.2548, 0.9331, 0.237, 0.9172, 0.3063, 0.8042, 0.3907, 0.7115, 0.4026, 0.7353, 0.3063, 0.8042, 0.2746, 0.944, 0.2548, 0.9331, 0.3063, 0.8042, 0.3756, 0.6912, 0.3907, 0.7115, 0.3063, 0.8042, 0.2956, 0.9496, 0.2746, 0.944, 0.3063, 0.8042, 0.3578, 0.6753, 0.3756, 0.6912, 0.3063, 0.8042, 0.317, 0.9496, 0.2956, 0.9496, 0.3063, 0.8042, 0.338, 0.6644, 0.3578, 0.6753, 0.3063, 0.8042, 0.338, 0.944, 0.317, 0.9496, 0.3063, 0.8042, 0.317, 0.6588, 0.338, 0.6644, 0.3063, 0.8042, 0.3578, 0.9331, 0.338, 0.944, 0.3063, 0.8042, 0.2099, 0.7353, 0.2218, 0.7115, 0.3063, 0.8042, 0.2956, 0.6588, 0.317, 0.6588, 0.3063, 0.8042, 0.3756, 0.9172, 0.3578, 0.9331, 0.3063, 0.8042, 0.2017, 0.7618, 0.2099, 0.7353, 0.3063, 0.8042])
me_circle_001.materials.append(mat_eye_001)
me_circle_001.use_remesh_fix_poles = True
me_circle_001.use_remesh_preserve_attributes = False
me_circle_001.update()

# ---- objects
ob_light = bpy.data.objects.new('Light', light_light)
ob_camera = bpy.data.objects.new('Camera', cam_camera)
ob_original = bpy.data.objects.new('original', me_plane)
ob_antennas_r = bpy.data.objects.new('antennas_r', me_malebeetle_004)
ob_backbody = bpy.data.objects.new('backbody', me_malebeetle_008)
ob_legs_back_r = bpy.data.objects.new('legs_back_r', me_malebeetle_007)
ob_eyes_r = bpy.data.objects.new('eyes_r', me_malebeetle_002)
ob_feeding_tools_r = bpy.data.objects.new('feeding_tools_r', me_malebeetle_003)
ob_legs_front_r = bpy.data.objects.new('legs_front_r', me_malebeetle_005)
ob_head = bpy.data.objects.new('head', me_malebeetle_009)
ob_generator = bpy.data.objects.new('Generator', me_malebeetle)
ob_mandible_r = bpy.data.objects.new('mandible_r', me_malebeetle_001)
ob_legs_middle_r = bpy.data.objects.new('legs_middle_r', me_malebeetle_006)
ob_feeding_tools_l = bpy.data.objects.new('feeding_tools_l', me_malebeetle_010)
ob_eyes_l = bpy.data.objects.new('eyes_l', me_malebeetle_011)
ob_legs_front_l = bpy.data.objects.new('legs_front_l', me_malebeetle_012)
ob_mandible_l = bpy.data.objects.new('mandible_l', me_malebeetle_013)
ob_antennas_l = bpy.data.objects.new('antennas_l', me_malebeetle_014)
ob_legs_middle_l = bpy.data.objects.new('legs_middle_l', me_malebeetle_015)
ob_legs_back_l = bpy.data.objects.new('legs_back_l', me_malebeetle_016)
ob_legs_middle_r1 = bpy.data.objects.new('legs_middle_r1', me_malebeetle_021)
ob_legs_middle_l1 = bpy.data.objects.new('legs_middle_l1', me_malebeetle_023)
ob_middle_body = bpy.data.objects.new('middle_body', me_malebeetle_017)
ob_eye_l_clipart = bpy.data.objects.new('eye_l_clipart', me_circle)
ob_eye_r_clipart = bpy.data.objects.new('eye_r_clipart', me_circle_001)

# ---- transforms, parenting, visibility, modifiers, constraints
ob_light.location = (4.076, 1.005, 5.904)
ob_light.rotation_euler = (0.6503, 0.05522, 1.866)
ob_light.lock_rotations_4d = False
ob_light.empty_display_type = 'ARROWS'
ob_light.color = (0.0, 0.0, 0.0, 0.0)
ob_light.lineart.crease_threshold = 0.0
ob_camera.location = (0.0, 0.0, 11.55)
ob_camera.lock_rotations_4d = False
ob_camera.empty_display_type = 'ARROWS'
ob_camera.color = (0.0, 0.0, 0.0, 0.0)
ob_camera.display_type = 'WIRE'
ob_camera.lineart.crease_threshold = 0.0
ob_original.location = (2.136, -0.08593, 0.08647)
ob_original.visible_shadow = False
ob_antennas_r.parent = ob_head
ob_antennas_r.matrix_parent_inverse = Matrix(((1.0, -0.0, 0.0, -0.0), (-0.0, 1.0, -0.0, -0.4168), (0.0, -0.0, 1.0, -0.0984), (-0.0, 0.0, -0.0, 1.0)))
ob_antennas_r.location = (0.4185, 0.6922, 0.0)
ob_antennas_r.visible_shadow = False
ob_backbody.parent = ob_generator
ob_backbody.location = (0.0, 0.0, 0.0)
ob_backbody.visible_shadow = False
ob_legs_back_r.parent = ob_backbody
ob_legs_back_r.location = (0.4308, -0.5678, 0.0)
ob_legs_back_r.visible_shadow = False
ob_eyes_r.parent = ob_head
ob_eyes_r.matrix_parent_inverse = Matrix(((1.0, -0.0, 0.0, -0.0), (-0.0, 1.0, -0.0, -0.4168), (0.0, -0.0, 1.0, -0.0984), (-0.0, 0.0, -0.0, 1.0)))
ob_eyes_r.location = (0.391, 0.5727, 0.1)
ob_eyes_r.visible_shadow = False
ob_feeding_tools_r.parent = ob_head
ob_feeding_tools_r.matrix_parent_inverse = Matrix(((1.0, -0.0, 0.0, -0.0), (-0.0, 1.0, -0.0, -0.4168), (0.0, -0.0, 1.0, -0.0984), (-0.0, 0.0, -0.0, 1.0)))
ob_feeding_tools_r.location = (0.1301, 0.7522, 0.0)
ob_feeding_tools_r.visible_shadow = False
ob_legs_front_r.parent = ob_middle_body
ob_legs_front_r.matrix_parent_inverse = Matrix(((1.0, -0.0, 0.0, -0.0), (-0.0, 1.0, -0.0, 0.0), (0.0, -0.0, 1.0, -0.0984), (-0.0, 0.0, -0.0, 1.0)))
ob_legs_front_r.location = (0.4083, 0.3334, 0.0)
ob_legs_front_r.visible_shadow = False
ob_head.parent = ob_middle_body
ob_head.matrix_parent_inverse = Matrix(((1.0, -0.0, 0.0, -0.0), (-0.0, 1.0, -0.0, 0.0), (0.0, -0.0, 1.0, -0.0984), (-0.0, 0.0, -0.0, 1.0)))
ob_head.location = (0.0, 0.4168, 0.0984)
ob_head.visible_shadow = False
ob_generator.location = (0.0, 0.0, 0.0)
ob_mandible_r.parent = ob_head
ob_mandible_r.matrix_parent_inverse = Matrix(((1.0, -0.0, 0.0, -0.0), (-0.0, 1.0, -0.0, -0.4168), (0.0, -0.0, 1.0, -0.0984), (-0.0, 0.0, -0.0, 1.0)))
ob_mandible_r.location = (0.2235, 0.7031, 0.0)
ob_mandible_r.visible_shadow = False
ob_legs_middle_r.parent = ob_backbody
ob_legs_middle_r.location = (0.3714, 0.01383, 0.0)
ob_legs_middle_r.visible_shadow = False
ob_feeding_tools_l.parent = ob_head
ob_feeding_tools_l.matrix_parent_inverse = Matrix(((1.0, -0.0, 0.0, -0.0), (-0.0, 1.0, -0.0, -0.4168), (0.0, -0.0, 1.0, -0.0984), (-0.0, 0.0, -0.0, 1.0)))
ob_feeding_tools_l.location = (-0.1301, 0.7522, 0.0)
ob_feeding_tools_l.visible_shadow = False
ob_eyes_l.parent = ob_head
ob_eyes_l.matrix_parent_inverse = Matrix(((1.0, -0.0, 0.0, -0.0), (-0.0, 1.0, -0.0, -0.4168), (0.0, -0.0, 1.0, -0.0984), (-0.0, 0.0, -0.0, 1.0)))
ob_eyes_l.location = (-0.391, 0.5727, 0.1)
ob_eyes_l.visible_shadow = False
ob_legs_front_l.parent = ob_middle_body
ob_legs_front_l.matrix_parent_inverse = Matrix(((1.0, -0.0, 0.0, -0.0), (-0.0, 1.0, -0.0, 0.0), (0.0, -0.0, 1.0, -0.0984), (-0.0, 0.0, -0.0, 1.0)))
ob_legs_front_l.location = (-0.4083, 0.3334, 0.0)
ob_legs_front_l.visible_shadow = False
ob_mandible_l.parent = ob_head
ob_mandible_l.matrix_parent_inverse = Matrix(((1.0, -0.0, 0.0, -0.0), (-0.0, 1.0, -0.0, -0.4168), (0.0, -0.0, 1.0, -0.0984), (-0.0, 0.0, -0.0, 1.0)))
ob_mandible_l.location = (-0.2235, 0.7031, 0.0)
ob_mandible_l.visible_shadow = False
ob_antennas_l.parent = ob_head
ob_antennas_l.matrix_parent_inverse = Matrix(((1.0, -0.0, 0.0, -0.0), (-0.0, 1.0, -0.0, -0.4168), (0.0, -0.0, 1.0, -0.0984), (-0.0, 0.0, -0.0, 1.0)))
ob_antennas_l.location = (-0.4185, 0.6922, 0.0)
ob_antennas_l.visible_shadow = False
ob_legs_middle_l.parent = ob_backbody
ob_legs_middle_l.location = (-0.3714, 0.01383, 0.0)
ob_legs_middle_l.visible_shadow = False
ob_legs_back_l.parent = ob_backbody
ob_legs_back_l.location = (-0.4308, -0.5678, 0.0)
ob_legs_back_l.visible_shadow = False
ob_legs_middle_r1.parent = ob_backbody
ob_legs_middle_r1.location = (0.3413, 0.105, 0.0)
ob_legs_middle_r1.visible_shadow = False
ob_legs_middle_l1.parent = ob_backbody
ob_legs_middle_l1.location = (-0.3413, 0.105, 0.0)
ob_legs_middle_l1.visible_shadow = False
ob_middle_body.parent = ob_generator
ob_middle_body.location = (0.0, 0.0, 0.0984)
ob_middle_body.visible_shadow = False
ob_eye_l_clipart.parent = ob_eyes_l
ob_eye_l_clipart.matrix_parent_inverse = Matrix(((1.0, -0.0, 0.0, 0.391), (-0.0, 1.0, -0.0, -0.5727), (0.0, 0.0, 1.0, -0.1), (-0.0, 0.0, -0.0, 1.0)))
ob_eye_l_clipart.location = (-0.391, 0.5727, 0.1)
ob_eye_r_clipart.parent = ob_eyes_r
ob_eye_r_clipart.matrix_parent_inverse = Matrix(((1.0, -0.0, 0.0, -0.391), (-0.0, 1.0, -0.0, -0.5727), (0.0, -0.0, 1.0, -0.1), (-0.0, 0.0, -0.0, 1.0)))
ob_eye_r_clipart.location = (0.391, 0.5727, 0.1)

# ---- collection membership
col_scenecollection.objects.link(ob_light)
col_scenecollection.objects.link(ob_camera)
col_scenecollection.objects.link(ob_original)
col_bodyparts.objects.link(ob_antennas_r)
col_bodyparts.objects.link(ob_backbody)
col_bodyparts.objects.link(ob_legs_back_r)
col_bodyparts.objects.link(ob_eyes_r)
col_bodyparts.objects.link(ob_feeding_tools_r)
col_bodyparts.objects.link(ob_legs_front_r)
col_bodyparts.objects.link(ob_head)
col_bodyparts.objects.link(ob_generator)
col_bodyparts.objects.link(ob_mandible_r)
col_bodyparts.objects.link(ob_legs_middle_r)
col_bodyparts.objects.link(ob_feeding_tools_l)
col_bodyparts.objects.link(ob_eyes_l)
col_bodyparts.objects.link(ob_legs_front_l)
col_bodyparts.objects.link(ob_mandible_l)
col_bodyparts.objects.link(ob_antennas_l)
col_bodyparts.objects.link(ob_legs_middle_l)
col_bodyparts.objects.link(ob_legs_back_l)
col_bodyparts.objects.link(ob_legs_middle_r1)
col_bodyparts.objects.link(ob_legs_middle_l1)
col_bodyparts.objects.link(ob_middle_body)
col_bodyparts.objects.link(ob_eye_l_clipart)
col_bodyparts.objects.link(ob_eye_r_clipart)

# ---- scene / render settings (as saved in the file)
scene.camera = ob_camera
scene.frame_start = 1; scene.frame_end = 250; scene.frame_set(1)
scene.render.engine = 'BLENDER_EEVEE_NEXT'
scene.render.resolution_x = 400
scene.render.resolution_y = 400
scene.cycles.sampling_pattern = 'TABULATED_SOBOL'
scene.cycles.use_light_tree = False
scene.eevee.taa_samples = 64
scene.view_settings.view_transform = 'Filmic'
bpy.context.view_layer.update()

